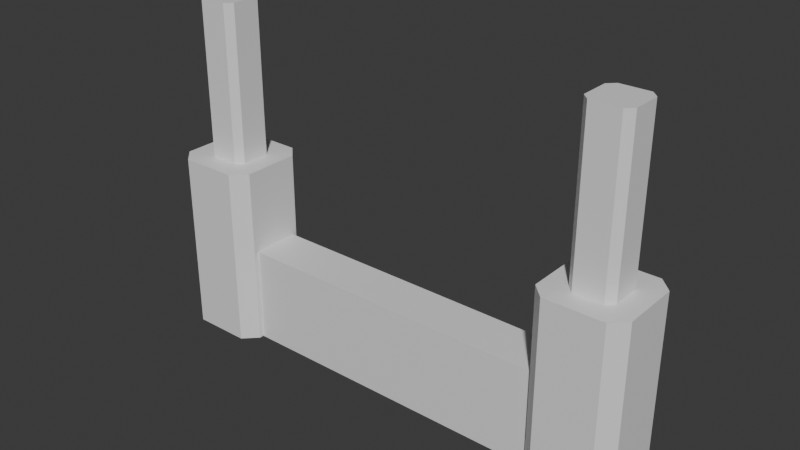 # Source: light_wall.blend  (saved by Blender 4.1.24; exported with 4.5.12 LTS)
import bpy
from mathutils import Matrix  # noqa: F401  (used for matrix-valued properties, if any)

bpy.ops.wm.read_factory_settings(use_empty=True)
scene = bpy.context.scene
scene.name = 'Scene'

# ---- collections
col_collection = bpy.data.collections.new('Collection'); scene.collection.children.link(col_collection)

# ---- materials (node trees are filled in below, after node groups)
mat_material = bpy.data.materials.new('Material')
mat_material.alpha_threshold = 0.0
mat_material.use_transparent_shadow = False
mat_material.roughness = 0.5
mat_material.line_color = (0.0, 0.0, 0.0, 1.0)

# ---- material node trees
mat_material.use_nodes = True; mat_material.node_tree.nodes.clear()
_N = mat_material.node_tree.nodes; _L = mat_material.node_tree.links
n0 = _N.new('ShaderNodeOutputMaterial'); n0.name = 'Material Output'; n0.location = (300, 300)
n1 = _N.new('ShaderNodeBsdfPrincipled'); n1.name = 'Principled BSDF'; n1.location = (10, 300)
n1.inputs[3].default_value = 1.45
_L.new(n1.outputs[0], n0.inputs[0])
n0.is_active_output = True

# ---- world
world_world = bpy.data.worlds.new('World'); scene.world = world_world
world_world.use_nodes = True; world_world.node_tree.nodes.clear()
_N = world_world.node_tree.nodes; _L = world_world.node_tree.links
n0 = _N.new('ShaderNodeOutputWorld'); n0.name = 'World Output'; n0.location = (300, 300)
n1 = _N.new('ShaderNodeBackground'); n1.name = 'Background'; n1.location = (10, 300)
n1.inputs[0].default_value = (0.05088, 0.05088, 0.05088, 1.0)
_L.new(n1.outputs[0], n0.inputs[0])
n0.is_active_output = True
world_world.color = (0.05088, 0.05088, 0.05088)
world_world.use_sun_shadow = False
world_world.sun_shadow_jitter_overblur = 0.0

# ---- meshes
me_cube = bpy.data.meshes.new('Cube')
me_cube.from_pydata([(7.175, -0.7, 0.0), (7.4, -0.4746, 0.0), (7.4, -0.4746, 3.0), (7.175, -0.7, 3.0), (7.4, 0.4746, 0.0), (7.175, 0.7, 0.0), (7.175, 0.7, 3.0), (7.4, 0.4746, 3.0), (6.3, 0.4, 1.6), (6.3, 0.4, 0.0), (6.3, -0.4, 1.6), (6.3, -0.4, 0.0), (0.3, 0.4, 1.6), (0.3, 0.4, 0.0), (0.3, -0.4, 1.6), (0.3, -0.4, 0.0), (0.7, 0.4746, 3.0), (0.4746, 0.7, 3.0), (0.4746, 0.7, 0.0), (0.7, 0.4746, 0.0), (0.4746, -0.7, 3.0), (0.7, -0.4746, 3.0), (0.7, -0.4746, 0.0), (0.4746, -0.7, 0.0), (-0.4746, 0.7, 3.0), (-0.7, 0.4746, 3.0), (-0.7, 0.4746, 0.0), (-0.4746, 0.7, 0.0), (-0.7, -0.4746, 3.0), (-0.4746, -0.7, 3.0), (-0.4746, -0.7, 0.0), (-0.7, -0.4746, 0.0), (6.225, 0.7, 3.0), (6.0, 0.4746, 3.0), (6.0, 0.4746, 0.0), (6.225, 0.7, 0.0), (6.0, -0.4746, 3.0), (6.225, -0.7, 3.0), (6.225, -0.7, 0.0), (6.0, -0.4746, 0.0), (7.05, -0.2373, 3.0), (6.937, -0.35, 3.0), (6.937, 0.35, 3.0), (7.05, 0.2373, 3.0), (6.463, -0.35, 3.0), (6.35, -0.2373, 3.0), (0.2373, 0.35, 3.0), (0.35, 0.2373, 3.0), (-0.2373, -0.35, 3.0), (-0.35, -0.2373, 3.0), (0.35, -0.2373, 3.0), (0.2373, -0.35, 3.0), (-0.35, 0.2373, 3.0), (-0.2373, 0.35, 3.0), (6.35, 0.2373, 3.0), (6.463, 0.35, 3.0), (7.05, -0.2373, 5.6), (6.937, -0.35, 5.6), (6.937, 0.35, 5.6), (7.05, 0.2373, 5.6), (6.463, -0.35, 5.6), (6.35, -0.2373, 5.6), (0.2373, 0.35, 5.6), (0.35, 0.2373, 5.6), (-0.2373, -0.35, 5.6), (-0.35, -0.2373, 5.6), (0.35, -0.2373, 5.6), (0.2373, -0.35, 5.6), (-0.35, 0.2373, 5.6), (-0.2373, 0.35, 5.6), (6.35, 0.2373, 5.6), (6.463, 0.35, 5.6)], [], [(26, 27, 18, 19, 22, 23, 30, 31), (31, 28, 25, 26), (34, 35, 5, 4, 1, 0, 38, 39), (23, 20, 29, 30), (28, 29, 48, 49), (19, 16, 21, 22), (8, 12, 14, 10), (11, 10, 14, 15), (15, 14, 12, 13), (13, 9, 11, 15), (9, 8, 10, 11), (13, 12, 8, 9), (16, 19, 18, 17), (30, 29, 28, 31), (20, 23, 22, 21), (24, 27, 26, 25), (27, 24, 17, 18), (39, 36, 33, 34), (0, 3, 37, 38), (25, 28, 49, 52), (4, 7, 2, 1), (7, 4, 5, 6), (38, 37, 36, 39), (3, 0, 1, 2), (32, 35, 34, 33), (35, 32, 6, 5), (54, 45, 61, 70), (53, 52, 68, 69), (29, 20, 51, 48), (3, 2, 40, 41), (6, 32, 55, 42), (16, 17, 46, 47), (20, 21, 50, 51), (7, 6, 42, 43), (2, 7, 43, 40), (32, 33, 54, 55), (36, 37, 44, 45), (17, 24, 53, 46), (33, 36, 45, 54), (37, 3, 41, 44), (21, 16, 47, 50), (24, 25, 52, 53), (63, 62, 69, 68, 65, 64, 67, 66), (59, 58, 71, 70, 61, 60, 57, 56), (46, 53, 69, 62), (41, 40, 56, 57), (44, 41, 57, 60), (50, 47, 63, 66), (43, 42, 58, 59), (52, 49, 65, 68), (45, 44, 60, 61), (48, 51, 67, 64), (47, 46, 62, 63), (55, 54, 70, 71), (49, 48, 64, 65), (42, 55, 71, 58), (51, 50, 66, 67), (40, 43, 59, 56)])
_uv = me_cube.uv_layers.new(name='UVMap')
_uv.uv.foreach_set('vector', [0.125, 0.5402, 0.1652, 0.5, 0.3348, 0.5, 0.375, 0.5402, 0.375, 0.7098, 0.3348, 0.75, 0.1652, 0.75, 0.125, 0.7098, 0.375, 0.04024, 0.625, 0.04024, 0.625, 0.2098, 0.375, 0.2098, 0.125, 0.5402, 0.1652, 0.5, 0.3348, 0.5, 0.375, 0.5402, 0.375, 0.7098, 0.3348, 0.75, 0.1652, 0.75, 0.125, 0.7098, 0.375, 0.7902, 0.625, 0.7902, 0.625, 0.9598, 0.375, 0.9598, 0.625, 0.04024, 0.625, 0.0, 0.625, 0.0, 0.625, 0.04024, 0.375, 0.5402, 0.625, 0.5402, 0.625, 0.7098, 0.375, 0.7098, 0.625, 0.5, 0.875, 0.5, 0.875, 0.75, 0.625, 0.75, 0.375, 0.75, 0.625, 0.75, 0.625, 1.0, 0.375, 1.0, 0.375, 0.0, 0.625, 0.0, 0.625, 0.25, 0.375, 0.25, 0.125, 0.5, 0.375, 0.5, 0.375, 0.75, 0.125, 0.75, 0.375, 0.5, 0.625, 0.5, 0.625, 0.75, 0.375, 0.75, 0.375, 0.25, 0.625, 0.25, 0.625, 0.5, 0.375, 0.5, 0.625, 0.5402, 0.375, 0.5402, 0.375, 0.4598, 0.625, 0.4598, 0.375, 0.0, 0.625, 0.0, 0.625, 0.04024, 0.375, 0.04024, 0.625, 0.7902, 0.375, 0.7902, 0.375, 0.7098, 0.625, 0.7098, 0.625, 0.2902, 0.375, 0.2902, 0.375, 0.2098, 0.625, 0.2098, 0.375, 0.2902, 0.625, 0.2902, 0.625, 0.4598, 0.375, 0.4598, 0.375, 0.04024, 0.625, 0.04024, 0.625, 0.2098, 0.375, 0.2098, 0.375, 0.7902, 0.625, 0.7902, 0.625, 0.9598, 0.375, 0.9598, 0.625, 0.2098, 0.625, 0.04024, 0.625, 0.04024, 0.625, 0.2098, 0.375, 0.5402, 0.625, 0.5402, 0.625, 0.7098, 0.375, 0.7098, 0.625, 0.5402, 0.375, 0.5402, 0.375, 0.4598, 0.625, 0.4598, 0.375, 0.0, 0.625, 0.0, 0.625, 0.04024, 0.375, 0.04024, 0.625, 0.7902, 0.375, 0.7902, 0.375, 0.7098, 0.625, 0.7098, 0.625, 0.2902, 0.375, 0.2902, 0.375, 0.2098, 0.625, 0.2098, 0.375, 0.2902, 0.625, 0.2902, 0.625, 0.4598, 0.375, 0.4598, 0.625, 0.2098, 0.625, 0.04024, 0.625, 0.04024, 0.625, 0.2098, 0.625, 0.2902, 0.625, 0.2098, 0.625, 0.2098, 0.625, 0.2902, 0.625, 0.9598, 0.625, 0.7902, 0.625, 0.7902, 0.625, 0.9598, 0.625, 0.7902, 0.625, 0.7098, 0.625, 0.7098, 0.625, 0.7902, 0.625, 0.4598, 0.625, 0.2902, 0.625, 0.2902, 0.625, 0.4598, 0.625, 0.5402, 0.625, 0.4598, 0.625, 0.4598, 0.625, 0.5402, 0.625, 0.7902, 0.625, 0.7098, 0.625, 0.7098, 0.625, 0.7902, 0.625, 0.5402, 0.625, 0.4598, 0.625, 0.4598, 0.625, 0.5402, 0.625, 0.7098, 0.625, 0.5402, 0.625, 0.5402, 0.625, 0.7098, 0.625, 0.2902, 0.625, 0.2098, 0.625, 0.2098, 0.625, 0.2902, 0.625, 0.04024, 0.625, 0.0, 0.625, 0.0, 0.625, 0.04024, 0.625, 0.4598, 0.625, 0.2902, 0.625, 0.2902, 0.625, 0.4598, 0.625, 0.2098, 0.625, 0.04024, 0.625, 0.04024, 0.625, 0.2098, 0.625, 0.9598, 0.625, 0.7902, 0.625, 0.7902, 0.625, 0.9598, 0.625, 0.7098, 0.625, 0.5402, 0.625, 0.5402, 0.625, 0.7098, 0.625, 0.2902, 0.625, 0.2098, 0.625, 0.2098, 0.625, 0.2902, 0.625, 0.5402, 0.6652, 0.5, 0.8348, 0.5, 0.875, 0.5402, 0.875, 0.7098, 0.8348, 0.75, 0.6652, 0.75, 0.625, 0.7098, 0.625, 0.5402, 0.6652, 0.5, 0.8348, 0.5, 0.875, 0.5402, 0.875, 0.7098, 0.8348, 0.75, 0.6652, 0.75, 0.625, 0.7098, 0.625, 0.4598, 0.625, 0.2902, 0.625, 0.2902, 0.625, 0.4598, 0.625, 0.7902, 0.625, 0.7098, 0.625, 0.7098, 0.625, 0.7902, 0.625, 0.9598, 0.625, 0.7902, 0.625, 0.7902, 0.625, 0.9598, 0.625, 0.7098, 0.625, 0.5402, 0.625, 0.5402, 0.625, 0.7098, 0.625, 0.5402, 0.625, 0.4598, 0.625, 0.4598, 0.625, 0.5402, 0.625, 0.2098, 0.625, 0.04024, 0.625, 0.04024, 0.625, 0.2098, 0.625, 0.04024, 0.625, 0.0, 0.625, 0.0, 0.625, 0.04024, 0.625, 0.9598, 0.625, 0.7902, 0.625, 0.7902, 0.625, 0.9598, 0.625, 0.5402, 0.625, 0.4598, 0.625, 0.4598, 0.625, 0.5402, 0.625, 0.2902, 0.625, 0.2098, 0.625, 0.2098, 0.625, 0.2902, 0.625, 0.04024, 0.625, 0.0, 0.625, 0.0, 0.625, 0.04024, 0.625, 0.4598, 0.625, 0.2902, 0.625, 0.2902, 0.625, 0.4598, 0.625, 0.7902, 0.625, 0.7098, 0.625, 0.7098, 0.625, 0.7902, 0.625, 0.7098, 0.625, 0.5402, 0.625, 0.5402, 0.625, 0.7098])
me_cube.materials.append(mat_material)
me_cube.use_mirror_vertex_groups = False
me_cube.update()

# ---- objects
ob_cube_col = bpy.data.objects.new('Cube-col', me_cube)

# ---- transforms, parenting, visibility, modifiers, constraints
ob_cube_col.location = (0.0, 0.0, 0.0)
ob_cube_col.lock_rotations_4d = False
ob_cube_col.empty_display_type = 'ARROWS'
ob_cube_col.lineart.crease_threshold = 0.0

# ---- collection membership
col_collection.objects.link(ob_cube_col)

# ---- scene / render settings (as saved in the file)
scene.frame_start = 1; scene.frame_end = 250; scene.frame_set(1)
scene.render.engine = 'BLENDER_EEVEE_NEXT'
scene.cycles.sampling_pattern = 'TABULATED_SOBOL'
scene.eevee.ray_tracing_options.trace_max_roughness = 0.0
bpy.context.view_layer.update()

# ---- added for rendering (the .blend has no active camera and no usable light): camera, sun
cam_auto = bpy.data.cameras.new('AutoCamera')
cam_auto.lens = 50.0
cam_auto.sensor_width = 36.0
cam_auto.clip_end = 1000.0
ob_auto_camera = bpy.data.objects.new('AutoCamera', cam_auto)
scene.collection.objects.link(ob_auto_camera)
ob_auto_camera.location = (12.5526, -11.0431, 10.1621)
ob_auto_camera.rotation_euler = (1.09748, -7.21219e-08, 0.694738)
scene.camera = ob_auto_camera
light_auto_sun = bpy.data.lights.new('AutoSun', 'SUN')
light_auto_sun.energy = 3.0
light_auto_sun.angle = 0.0523599
ob_auto_sun = bpy.data.objects.new('AutoSun', light_auto_sun)
scene.collection.objects.link(ob_auto_sun)
ob_auto_sun.rotation_euler = (0.872665, 0.174533, 0.523599)
bpy.context.view_layer.update()
